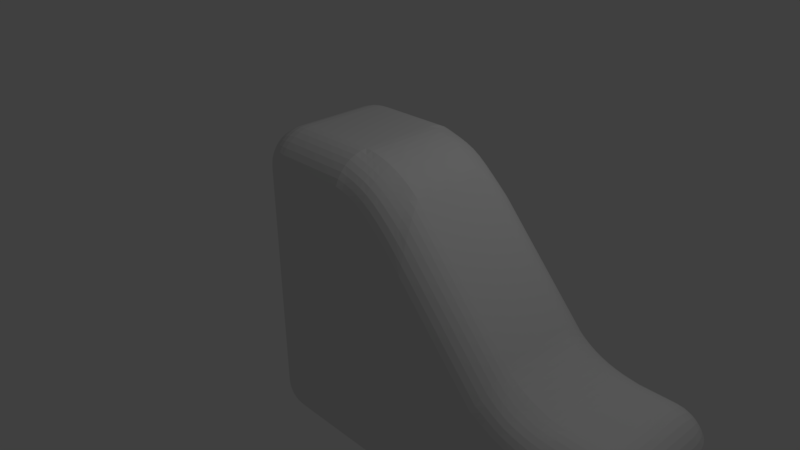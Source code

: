 # Source: bevelRamp.blend  (saved by Blender 2.77.0; exported with 4.5.12 LTS)
import bpy
from mathutils import Matrix  # noqa: F401  (used for matrix-valued properties, if any)

bpy.ops.wm.read_factory_settings(use_empty=True)
scene = bpy.context.scene
scene.name = 'Scene'

# ---- collections
col_collection_1 = bpy.data.collections.new('Collection 1'); scene.collection.children.link(col_collection_1)

# ---- materials (node trees are filled in below, after node groups)
mat_material = bpy.data.materials.new('Material')
mat_material.alpha_threshold = 0.0
mat_material.use_transparent_shadow = False
mat_material.roughness = 0.5
mat_material.line_color = (0.0, 0.0, 0.0, 1.0)

# ---- material node trees

# ---- world
world_world = bpy.data.worlds.new('World'); scene.world = world_world
world_world.color = (0.05088, 0.05088, 0.05088)
world_world.use_sun_shadow = False
world_world.sun_shadow_jitter_overblur = 0.0
world_world.cycles.sampling_method = 'MANUAL'

# ---- cameras
cam_camera = bpy.data.cameras.new('Camera')
cam_camera.clip_end = 100.0
cam_camera.lens = 35.0
cam_camera.sensor_width = 32.0
cam_camera.sensor_height = 18.0
cam_camera.ortho_scale = 7.314
cam_camera.dof.focus_distance = 0.0
cam_camera.dof.aperture_fstop = 128.0

# ---- lights
light_lamp = bpy.data.lights.new('Lamp', 'POINT')
light_lamp.transmission_factor = 0.0
light_lamp.cutoff_distance = 30.0
light_lamp.energy = 100.0
light_lamp.shadow_buffer_clip_start = 1.001
light_lamp.shadow_soft_size = 0.1
light_lamp.shadow_maximum_resolution = 0.006
light_lamp.use_absolute_resolution = True

# ---- meshes
me_cube = bpy.data.meshes.new('Cube')
me_cube.from_pydata([(1.0, 1.0, -2.402), (1.0, -1.0, -2.402), (-1.0, -1.0, -2.402), (-1.0, 1.0, -2.402), (1.0, 1.0, 1.738), (1.0, -1.0, 1.738), (-1.0, -1.0, 1.738), (-1.0, 1.0, 1.738), (3.0, 1.0, -2.402), (3.0, -1.0, -2.402), (3.0, 1.0, -0.5), (3.0, -1.0, -0.5), (4.458, 1.0, -2.402), (4.458, -1.0, -2.402), (4.458, 1.0, -0.5), (4.458, -1.0, -0.5)], [], [(0, 1, 2, 3), (4, 7, 6, 5), (1, 0, 8, 9), (1, 5, 6, 2), (2, 6, 7, 3), (4, 0, 3, 7), (11, 9, 13, 15), (4, 5, 11, 10), (5, 1, 9, 11), (0, 4, 10, 8), (12, 14, 15, 13), (9, 8, 12, 13), (10, 11, 15, 14), (8, 10, 14, 12)])
me_cube.materials.append(mat_material)
me_cube.use_remesh_preserve_volume = False
me_cube.use_remesh_preserve_attributes = False
me_cube.use_mirror_vertex_groups = False
me_cube.update()

# ---- objects
ob_cube = bpy.data.objects.new('Cube', me_cube)
ob_lamp = bpy.data.objects.new('Lamp', light_lamp)
ob_camera = bpy.data.objects.new('Camera', cam_camera)

# ---- transforms, parenting, visibility, modifiers, constraints
ob_cube.location = (0.0, 0.0, 0.0)
ob_cube.lock_rotations_4d = False
ob_cube.empty_display_type = 'ARROWS'
ob_cube.lineart.crease_threshold = 0.0
_m = ob_cube.modifiers.new('Bevel', 'BEVEL')
_m.width = 0.494
_m.width_pct = 0.494
_m.segments = 9
_m.limit_method = 'NONE'
_m.spread = 0.0
ob_lamp.location = (4.076, 1.005, 5.904)
ob_lamp.rotation_euler = (0.6503, 0.05522, 1.866)
ob_lamp.lock_rotations_4d = False
ob_lamp.empty_display_type = 'ARROWS'
ob_lamp.color = (0.0, 0.0, 0.0, 0.0)
ob_lamp.lineart.crease_threshold = 0.0
ob_camera.location = (7.481, -6.508, 5.344)
ob_camera.rotation_euler = (1.109, 0.01082, 0.8149)
ob_camera.lock_rotations_4d = False
ob_camera.empty_display_type = 'ARROWS'
ob_camera.color = (0.0, 0.0, 0.0, 0.0)
ob_camera.display_type = 'WIRE'
ob_camera.lineart.crease_threshold = 0.0

# ---- collection membership
col_collection_1.objects.link(ob_cube)
col_collection_1.objects.link(ob_lamp)
col_collection_1.objects.link(ob_camera)

# ---- scene / render settings (as saved in the file)
scene.camera = ob_camera
scene.frame_start = 1; scene.frame_end = 250; scene.frame_set(1)
scene.render.engine = 'BLENDER_EEVEE_NEXT'
scene.render.resolution_percentage = 50
scene.render.dither_intensity = 0.0
scene.cycles.use_denoising = False
scene.cycles.samples = 128
scene.cycles.sampling_pattern = 'TABULATED_SOBOL'
scene.cycles.light_sampling_threshold = 0.0
scene.cycles.use_adaptive_sampling = False
scene.cycles.use_light_tree = False
scene.cycles.blur_glossy = 0.0
scene.cycles.sample_clamp_indirect = 0.0
scene.view_settings.view_transform = 'Standard'
bpy.context.view_layer.update()
